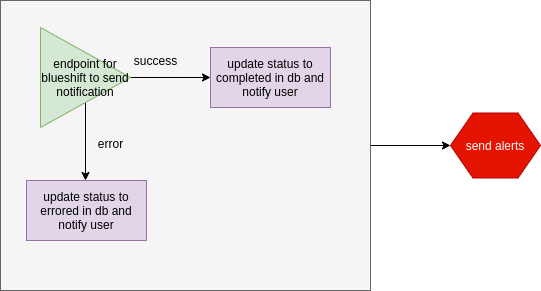

The diagram above was exported from draw.io. Its source (the exported page's mxGraphModel, read from the mxfile embedded in the PNG):
<mxGraphModel dx="2168" dy="-377" grid="1" gridSize="10" guides="1" tooltips="1" connect="1" arrows="1" fold="1" page="1" pageScale="1" pageWidth="827" pageHeight="1169" math="0" shadow="0">
  <root>
    <mxCell id="0" />
    <mxCell id="1" parent="0" />
    <mxCell id="2" value="" style="edgeStyle=orthogonalEdgeStyle;rounded=0;orthogonalLoop=1;jettySize=auto;html=1;fontSize=12;" edge="1" source="3" parent="1">
      <mxGeometry relative="1" as="geometry">
        <mxPoint x="-260" y="3525" as="targetPoint" />
      </mxGeometry>
    </mxCell>
    <mxCell id="3" value="" style="rounded=0;whiteSpace=wrap;html=1;fontSize=12;fillColor=#f5f5f5;strokeColor=#666666;fontColor=#333333;" vertex="1" parent="1">
      <mxGeometry x="-710" y="3380" width="370" height="290" as="geometry" />
    </mxCell>
    <mxCell id="4" value="" style="edgeStyle=orthogonalEdgeStyle;rounded=0;orthogonalLoop=1;jettySize=auto;html=1;fontSize=12;" edge="1" source="6" parent="1">
      <mxGeometry relative="1" as="geometry">
        <mxPoint x="-500" y="3457" as="targetPoint" />
      </mxGeometry>
    </mxCell>
    <mxCell id="5" value="" style="edgeStyle=orthogonalEdgeStyle;rounded=0;orthogonalLoop=1;jettySize=auto;html=1;fontSize=12;" edge="1" source="6" parent="1">
      <mxGeometry relative="1" as="geometry">
        <mxPoint x="-625" y="3560" as="targetPoint" />
      </mxGeometry>
    </mxCell>
    <mxCell id="6" value="endpoint for blueshift to send notification" style="triangle;whiteSpace=wrap;html=1;fontSize=12;fillColor=#d5e8d4;strokeColor=#82b366;" vertex="1" parent="1">
      <mxGeometry x="-670" y="3407" width="90" height="100" as="geometry" />
    </mxCell>
    <mxCell id="7" value="success" style="text;html=1;align=center;verticalAlign=middle;resizable=0;points=[];autosize=1;fontSize=12;" vertex="1" parent="1">
      <mxGeometry x="-585" y="3430" width="60" height="20" as="geometry" />
    </mxCell>
    <mxCell id="8" value="update status to completed in db and notify user" style="rounded=0;whiteSpace=wrap;html=1;fontSize=12;fillColor=#e1d5e7;strokeColor=#9673a6;" vertex="1" parent="1">
      <mxGeometry x="-500" y="3427" width="120" height="60" as="geometry" />
    </mxCell>
    <mxCell id="9" value="error" style="text;html=1;align=center;verticalAlign=middle;resizable=0;points=[];autosize=1;fontSize=12;" vertex="1" parent="1">
      <mxGeometry x="-620" y="3513" width="40" height="20" as="geometry" />
    </mxCell>
    <mxCell id="10" value="update status to errored in db and notify user" style="rounded=0;whiteSpace=wrap;html=1;fontSize=12;fillColor=#e1d5e7;strokeColor=#9673a6;" vertex="1" parent="1">
      <mxGeometry x="-684" y="3560" width="120" height="60" as="geometry" />
    </mxCell>
    <mxCell id="11" value="send alerts" style="shape=hexagon;perimeter=hexagonPerimeter2;whiteSpace=wrap;html=1;fillColor=#e51400;strokeColor=#B20000;fontColor=#ffffff;" vertex="1" parent="1">
      <mxGeometry x="-260" y="3492.5" width="90" height="65" as="geometry" />
    </mxCell>
  </root>
</mxGraphModel>